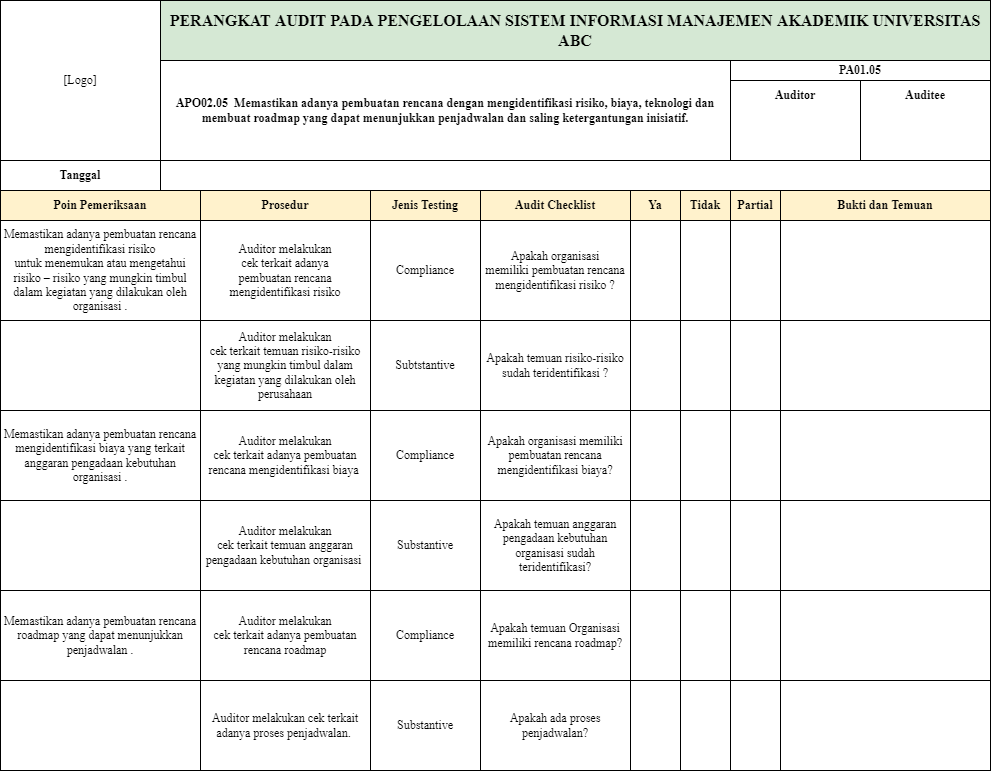

The diagram above was exported from draw.io. Its source (the exported page's mxGraphModel, read from the mxfile embedded in the PNG):
<mxGraphModel dx="1847" dy="571" grid="0" gridSize="10" guides="1" tooltips="1" connect="1" arrows="1" fold="1" page="1" pageScale="1" pageWidth="850" pageHeight="1100" math="0" shadow="0">
  <root>
    <mxCell id="0" />
    <mxCell id="1" parent="0" />
    <mxCell id="8e3Syfaq2LP0DhL3is2f-1" value="[Logo]" style="rounded=0;whiteSpace=wrap;html=1;fontFamily=Times New Roman;" parent="1" vertex="1">
      <mxGeometry x="-118" y="60" width="160" height="160" as="geometry" />
    </mxCell>
    <mxCell id="8e3Syfaq2LP0DhL3is2f-3" value="&lt;span id=&quot;docs-internal-guid-4afa1f85-7fff-2c2e-1aa4-aafdec3c1c03&quot;&gt;&lt;span style=&quot;font-size: 12pt; background-color: transparent; font-weight: 700; font-variant-numeric: normal; font-variant-east-asian: normal; vertical-align: baseline;&quot;&gt;PERANGKAT AUDIT PADA PENGELOLAAN SISTEM INFORMASI MANAJEMEN AKADEMIK UNIVERSITAS ABC&lt;/span&gt;&lt;/span&gt;" style="rounded=0;whiteSpace=wrap;html=1;fillColor=#d5e8d4;strokeColor=#000000;fontFamily=Times New Roman;" parent="1" vertex="1">
      <mxGeometry x="42" y="60" width="830" height="60" as="geometry" />
    </mxCell>
    <mxCell id="8e3Syfaq2LP0DhL3is2f-4" value="APO02.05&amp;nbsp;&amp;nbsp;&lt;span id=&quot;docs-internal-guid-0f1ff708-7fff-8e42-bfe0-15098bb4e2e0&quot; style=&quot;&quot;&gt;&lt;span style=&quot;background-color: transparent; font-variant-numeric: normal; font-variant-east-asian: normal; vertical-align: baseline;&quot;&gt;&lt;font style=&quot;font-size: 12px;&quot;&gt;Memastikan adanya pembuatan rencana dengan mengidentifikasi risiko, biaya, teknologi dan membuat roadmap yang dapat menunjukkan penjadwalan dan saling ketergantungan inisiatif.&lt;/font&gt;&lt;/span&gt;&lt;/span&gt;" style="rounded=0;whiteSpace=wrap;html=1;fontStyle=1;fontFamily=Times New Roman;" parent="1" vertex="1">
      <mxGeometry x="42" y="120" width="570" height="100" as="geometry" />
    </mxCell>
    <mxCell id="8e3Syfaq2LP0DhL3is2f-5" value="PA01.05" style="rounded=0;whiteSpace=wrap;html=1;fontStyle=1;fontFamily=Times New Roman;" parent="1" vertex="1">
      <mxGeometry x="612" y="120" width="260" height="20" as="geometry" />
    </mxCell>
    <mxCell id="8e3Syfaq2LP0DhL3is2f-6" value="" style="rounded=0;whiteSpace=wrap;html=1;fontFamily=Times New Roman;" parent="1" vertex="1">
      <mxGeometry x="612" y="140" width="130" height="80" as="geometry" />
    </mxCell>
    <mxCell id="8e3Syfaq2LP0DhL3is2f-7" value="" style="rounded=0;whiteSpace=wrap;html=1;fontFamily=Times New Roman;" parent="1" vertex="1">
      <mxGeometry x="742" y="140" width="130" height="80" as="geometry" />
    </mxCell>
    <mxCell id="8e3Syfaq2LP0DhL3is2f-8" value="Tanggal" style="rounded=0;whiteSpace=wrap;html=1;fontStyle=1;fontFamily=Times New Roman;" parent="1" vertex="1">
      <mxGeometry x="-118" y="220" width="160" height="30" as="geometry" />
    </mxCell>
    <mxCell id="8e3Syfaq2LP0DhL3is2f-9" value="" style="rounded=0;whiteSpace=wrap;html=1;fontFamily=Times New Roman;" parent="1" vertex="1">
      <mxGeometry x="42" y="220" width="830" height="30" as="geometry" />
    </mxCell>
    <mxCell id="8e3Syfaq2LP0DhL3is2f-10" value="Poin Pemeriksaan" style="rounded=0;whiteSpace=wrap;html=1;fillColor=#fff2cc;strokeColor=#000000;fontStyle=1;fontFamily=Times New Roman;fontColor=#000000;" parent="1" vertex="1">
      <mxGeometry x="-118" y="250" width="200" height="30" as="geometry" />
    </mxCell>
    <mxCell id="8e3Syfaq2LP0DhL3is2f-11" value="Prosedur" style="rounded=0;whiteSpace=wrap;html=1;fillColor=#fff2cc;strokeColor=#000000;fontStyle=1;fontFamily=Times New Roman;fontColor=#000000;" parent="1" vertex="1">
      <mxGeometry x="82" y="250" width="170" height="30" as="geometry" />
    </mxCell>
    <mxCell id="8e3Syfaq2LP0DhL3is2f-12" value="Jenis Testing" style="rounded=0;whiteSpace=wrap;html=1;fillColor=#fff2cc;strokeColor=#000000;fontStyle=1;fontFamily=Times New Roman;fontColor=#000000;" parent="1" vertex="1">
      <mxGeometry x="252" y="250" width="110" height="30" as="geometry" />
    </mxCell>
    <mxCell id="8e3Syfaq2LP0DhL3is2f-13" value="Audit Checklist" style="rounded=0;whiteSpace=wrap;html=1;fillColor=#fff2cc;strokeColor=#000000;fontStyle=1;fontFamily=Times New Roman;fontColor=#000000;" parent="1" vertex="1">
      <mxGeometry x="362" y="250" width="150" height="30" as="geometry" />
    </mxCell>
    <mxCell id="8e3Syfaq2LP0DhL3is2f-15" value="Ya" style="rounded=0;whiteSpace=wrap;html=1;fillColor=#fff2cc;strokeColor=#000000;fontStyle=1;fontFamily=Times New Roman;" parent="1" vertex="1">
      <mxGeometry x="512" y="250" width="50" height="30" as="geometry" />
    </mxCell>
    <mxCell id="8e3Syfaq2LP0DhL3is2f-19" value="Bukti dan Temuan" style="rounded=0;whiteSpace=wrap;html=1;fillColor=#fff2cc;strokeColor=#000000;fontStyle=1;fontFamily=Times New Roman;" parent="1" vertex="1">
      <mxGeometry x="662" y="250" width="210" height="30" as="geometry" />
    </mxCell>
    <mxCell id="8ZUC6llJggUk13cAckyK-1" value="Auditor" style="text;html=1;strokeColor=none;fillColor=none;align=center;verticalAlign=middle;whiteSpace=wrap;rounded=0;fontStyle=1;fontFamily=Times New Roman;" parent="1" vertex="1">
      <mxGeometry x="647" y="140" width="60" height="30" as="geometry" />
    </mxCell>
    <mxCell id="8ZUC6llJggUk13cAckyK-2" value="Auditee" style="text;html=1;strokeColor=none;fillColor=none;align=center;verticalAlign=middle;whiteSpace=wrap;rounded=0;fontStyle=1;fontFamily=Times New Roman;" parent="1" vertex="1">
      <mxGeometry x="777" y="140" width="60" height="30" as="geometry" />
    </mxCell>
    <mxCell id="8ZUC6llJggUk13cAckyK-3" value="&lt;span id=&quot;docs-internal-guid-1b5c5c8c-7fff-04c6-3283-bc6bc5d3327f&quot;&gt;&lt;span style=&quot;background-color: transparent; font-variant-numeric: normal; font-variant-east-asian: normal; vertical-align: baseline;&quot;&gt;Memastikan adanya pembuatan rencana mengidentifikasi risiko untuk&amp;nbsp;menemukan atau mengetahui risiko – risiko yang mungkin timbul dalam kegiatan yang dilakukan oleh organisasi .&lt;/span&gt;&lt;/span&gt;" style="rounded=0;whiteSpace=wrap;html=1;strokeColor=#000000;fontFamily=Times New Roman;fontStyle=0;align=center;" parent="1" vertex="1">
      <mxGeometry x="-118" y="280" width="200" height="100" as="geometry" />
    </mxCell>
    <mxCell id="8ZUC6llJggUk13cAckyK-4" value="Auditor melakukan&lt;br&gt;cek terkait adanya&lt;br&gt;pembuatan rencana mengidentifikasi risiko" style="rounded=0;whiteSpace=wrap;html=1;strokeColor=#000000;fontFamily=Times New Roman;" parent="1" vertex="1">
      <mxGeometry x="82" y="280" width="170" height="100" as="geometry" />
    </mxCell>
    <mxCell id="8ZUC6llJggUk13cAckyK-5" value="Compliance" style="rounded=0;whiteSpace=wrap;html=1;strokeColor=#000000;fontFamily=Times New Roman;" parent="1" vertex="1">
      <mxGeometry x="252" y="280" width="110" height="100" as="geometry" />
    </mxCell>
    <mxCell id="8ZUC6llJggUk13cAckyK-6" value="Apakah organisasi&lt;br&gt;memiliki pembuatan rencana mengidentifikasi risiko ?" style="rounded=0;whiteSpace=wrap;html=1;strokeColor=#000000;fontFamily=Times New Roman;spacing=2;spacingBottom=0;" parent="1" vertex="1">
      <mxGeometry x="362" y="280" width="150" height="100" as="geometry" />
    </mxCell>
    <mxCell id="8ZUC6llJggUk13cAckyK-7" value="" style="rounded=0;whiteSpace=wrap;html=1;strokeColor=#000000;fontFamily=Times New Roman;" parent="1" vertex="1">
      <mxGeometry x="512" y="280" width="50" height="100" as="geometry" />
    </mxCell>
    <mxCell id="8ZUC6llJggUk13cAckyK-10" value="" style="rounded=0;whiteSpace=wrap;html=1;strokeColor=#000000;fontFamily=Times New Roman;" parent="1" vertex="1">
      <mxGeometry x="662" y="280" width="210" height="100" as="geometry" />
    </mxCell>
    <mxCell id="8ZUC6llJggUk13cAckyK-11" value="Tidak" style="rounded=0;whiteSpace=wrap;html=1;fillColor=#fff2cc;strokeColor=#000000;fontStyle=1;fontFamily=Times New Roman;" parent="1" vertex="1">
      <mxGeometry x="562" y="250" width="50" height="30" as="geometry" />
    </mxCell>
    <mxCell id="8ZUC6llJggUk13cAckyK-12" value="Partial" style="rounded=0;whiteSpace=wrap;html=1;fillColor=#fff2cc;strokeColor=#000000;fontStyle=1;fontFamily=Times New Roman;" parent="1" vertex="1">
      <mxGeometry x="612" y="250" width="50" height="30" as="geometry" />
    </mxCell>
    <mxCell id="8ZUC6llJggUk13cAckyK-13" value="" style="rounded=0;whiteSpace=wrap;html=1;strokeColor=#000000;fontFamily=Times New Roman;" parent="1" vertex="1">
      <mxGeometry x="562" y="280" width="50" height="100" as="geometry" />
    </mxCell>
    <mxCell id="8ZUC6llJggUk13cAckyK-14" value="" style="rounded=0;whiteSpace=wrap;html=1;strokeColor=#000000;fontFamily=Times New Roman;" parent="1" vertex="1">
      <mxGeometry x="612" y="280" width="50" height="100" as="geometry" />
    </mxCell>
    <mxCell id="C11HIu_Nt-lU05498WPt-1" value="" style="rounded=0;whiteSpace=wrap;html=1;strokeColor=#000000;fontFamily=Times New Roman;" parent="1" vertex="1">
      <mxGeometry x="-118" y="380" width="200" height="90" as="geometry" />
    </mxCell>
    <mxCell id="C11HIu_Nt-lU05498WPt-3" value="Auditor melakukan&lt;br&gt;cek terkait temuan risiko-risiko yang mungkin timbul dalam kegiatan yang dilakukan oleh perusahaan" style="rounded=0;whiteSpace=wrap;html=1;strokeColor=#000000;fontFamily=Times New Roman;" parent="1" vertex="1">
      <mxGeometry x="82" y="380" width="170" height="90" as="geometry" />
    </mxCell>
    <mxCell id="C11HIu_Nt-lU05498WPt-4" value="Subtstantive" style="rounded=0;whiteSpace=wrap;html=1;strokeColor=#000000;fontFamily=Times New Roman;" parent="1" vertex="1">
      <mxGeometry x="252" y="380" width="110" height="90" as="geometry" />
    </mxCell>
    <mxCell id="C11HIu_Nt-lU05498WPt-5" value="Apakah temuan risiko-risiko sudah teridentifikasi ?" style="rounded=0;whiteSpace=wrap;html=1;strokeColor=#000000;fontFamily=Times New Roman;" parent="1" vertex="1">
      <mxGeometry x="362" y="380" width="150" height="90" as="geometry" />
    </mxCell>
    <mxCell id="C11HIu_Nt-lU05498WPt-6" value="" style="rounded=0;whiteSpace=wrap;html=1;strokeColor=#000000;fontFamily=Times New Roman;" parent="1" vertex="1">
      <mxGeometry x="512" y="380" width="50" height="90" as="geometry" />
    </mxCell>
    <mxCell id="C11HIu_Nt-lU05498WPt-7" value="" style="rounded=0;whiteSpace=wrap;html=1;strokeColor=#000000;fontFamily=Times New Roman;" parent="1" vertex="1">
      <mxGeometry x="562" y="380" width="50" height="90" as="geometry" />
    </mxCell>
    <mxCell id="C11HIu_Nt-lU05498WPt-8" value="" style="rounded=0;whiteSpace=wrap;html=1;strokeColor=#000000;fontFamily=Times New Roman;" parent="1" vertex="1">
      <mxGeometry x="612" y="380" width="50" height="90" as="geometry" />
    </mxCell>
    <mxCell id="C11HIu_Nt-lU05498WPt-9" value="" style="rounded=0;whiteSpace=wrap;html=1;strokeColor=#000000;fontFamily=Times New Roman;" parent="1" vertex="1">
      <mxGeometry x="662" y="380" width="210" height="90" as="geometry" />
    </mxCell>
    <mxCell id="hAs74G_W-SguemklX3AN-1" value="Memastikan adanya pembuatan rencana mengidentifikasi biaya yang terkait anggaran pengadaan kebutuhan organisasi ." style="rounded=0;whiteSpace=wrap;html=1;strokeColor=#000000;fontFamily=Times New Roman;" parent="1" vertex="1">
      <mxGeometry x="-118" y="470" width="200" height="90" as="geometry" />
    </mxCell>
    <mxCell id="hAs74G_W-SguemklX3AN-2" value="Auditor melakukan&lt;br&gt;cek terkait adanya pembuatan rencana mengidentifikasi biaya&amp;nbsp;" style="rounded=0;whiteSpace=wrap;html=1;strokeColor=#000000;fontFamily=Times New Roman;" parent="1" vertex="1">
      <mxGeometry x="82" y="470" width="170" height="90" as="geometry" />
    </mxCell>
    <mxCell id="hAs74G_W-SguemklX3AN-3" value="Compliance" style="rounded=0;whiteSpace=wrap;html=1;strokeColor=#000000;fontFamily=Times New Roman;" parent="1" vertex="1">
      <mxGeometry x="252" y="470" width="110" height="90" as="geometry" />
    </mxCell>
    <mxCell id="hAs74G_W-SguemklX3AN-4" value="Apakah organisasi memiliki pembuatan rencana mengidentifikasi biaya?" style="rounded=0;whiteSpace=wrap;html=1;strokeColor=#000000;fontFamily=Times New Roman;" parent="1" vertex="1">
      <mxGeometry x="362" y="470" width="150" height="90" as="geometry" />
    </mxCell>
    <mxCell id="hAs74G_W-SguemklX3AN-5" value="" style="rounded=0;whiteSpace=wrap;html=1;strokeColor=#000000;fontFamily=Times New Roman;" parent="1" vertex="1">
      <mxGeometry x="512" y="470" width="50" height="90" as="geometry" />
    </mxCell>
    <mxCell id="hAs74G_W-SguemklX3AN-6" value="" style="rounded=0;whiteSpace=wrap;html=1;strokeColor=#000000;fontFamily=Times New Roman;" parent="1" vertex="1">
      <mxGeometry x="562" y="470" width="50" height="90" as="geometry" />
    </mxCell>
    <mxCell id="hAs74G_W-SguemklX3AN-7" value="" style="rounded=0;whiteSpace=wrap;html=1;strokeColor=#000000;fontFamily=Times New Roman;" parent="1" vertex="1">
      <mxGeometry x="612" y="470" width="50" height="90" as="geometry" />
    </mxCell>
    <mxCell id="hAs74G_W-SguemklX3AN-9" value="" style="rounded=0;whiteSpace=wrap;html=1;strokeColor=#000000;fontFamily=Times New Roman;" parent="1" vertex="1">
      <mxGeometry x="662" y="470" width="210" height="90" as="geometry" />
    </mxCell>
    <mxCell id="hAs74G_W-SguemklX3AN-10" value="" style="rounded=0;whiteSpace=wrap;html=1;strokeColor=#000000;fontFamily=Times New Roman;" parent="1" vertex="1">
      <mxGeometry x="-118" y="560" width="200" height="90" as="geometry" />
    </mxCell>
    <mxCell id="hAs74G_W-SguemklX3AN-11" value="Auditor melakukan&lt;br&gt;cek terkait temuan anggaran pengadaan kebutuhan organisasi&amp;nbsp;" style="rounded=0;whiteSpace=wrap;html=1;strokeColor=#000000;fontFamily=Times New Roman;" parent="1" vertex="1">
      <mxGeometry x="82" y="560" width="170" height="90" as="geometry" />
    </mxCell>
    <mxCell id="hAs74G_W-SguemklX3AN-12" value="Substantive" style="rounded=0;whiteSpace=wrap;html=1;strokeColor=#000000;fontFamily=Times New Roman;" parent="1" vertex="1">
      <mxGeometry x="252" y="560" width="110" height="90" as="geometry" />
    </mxCell>
    <mxCell id="hAs74G_W-SguemklX3AN-13" value="Apakah temuan anggaran pengadaan kebutuhan organisasi sudah teridentifikasi?" style="rounded=0;whiteSpace=wrap;html=1;strokeColor=#000000;fontFamily=Times New Roman;" parent="1" vertex="1">
      <mxGeometry x="362" y="560" width="150" height="90" as="geometry" />
    </mxCell>
    <mxCell id="hAs74G_W-SguemklX3AN-14" value="" style="rounded=0;whiteSpace=wrap;html=1;strokeColor=#000000;fontFamily=Times New Roman;" parent="1" vertex="1">
      <mxGeometry x="512" y="560" width="50" height="90" as="geometry" />
    </mxCell>
    <mxCell id="hAs74G_W-SguemklX3AN-15" value="" style="rounded=0;whiteSpace=wrap;html=1;strokeColor=#000000;fontFamily=Times New Roman;" parent="1" vertex="1">
      <mxGeometry x="562" y="560" width="50" height="90" as="geometry" />
    </mxCell>
    <mxCell id="hAs74G_W-SguemklX3AN-16" value="" style="rounded=0;whiteSpace=wrap;html=1;strokeColor=#000000;fontFamily=Times New Roman;" parent="1" vertex="1">
      <mxGeometry x="612" y="560" width="50" height="90" as="geometry" />
    </mxCell>
    <mxCell id="hAs74G_W-SguemklX3AN-17" value="" style="rounded=0;whiteSpace=wrap;html=1;strokeColor=#000000;fontFamily=Times New Roman;" parent="1" vertex="1">
      <mxGeometry x="662" y="560" width="210" height="90" as="geometry" />
    </mxCell>
    <mxCell id="hAs74G_W-SguemklX3AN-18" value="Memastikan adanya pembuatan rencana roadmap yang dapat menunjukkan penjadwalan ." style="rounded=0;whiteSpace=wrap;html=1;strokeColor=#000000;fontFamily=Times New Roman;" parent="1" vertex="1">
      <mxGeometry x="-118" y="650" width="200" height="90" as="geometry" />
    </mxCell>
    <mxCell id="hAs74G_W-SguemklX3AN-19" value="Auditor melakukan&lt;br&gt;cek terkait adanya pembuatan rencana roadmap" style="rounded=0;whiteSpace=wrap;html=1;strokeColor=#000000;fontFamily=Times New Roman;" parent="1" vertex="1">
      <mxGeometry x="82" y="650" width="170" height="90" as="geometry" />
    </mxCell>
    <mxCell id="hAs74G_W-SguemklX3AN-20" value="Compliance" style="rounded=0;whiteSpace=wrap;html=1;strokeColor=#000000;fontFamily=Times New Roman;" parent="1" vertex="1">
      <mxGeometry x="252" y="650" width="110" height="90" as="geometry" />
    </mxCell>
    <mxCell id="hAs74G_W-SguemklX3AN-21" value="Apakah temuan Organisasi memiliki rencana roadmap?" style="rounded=0;whiteSpace=wrap;html=1;strokeColor=#000000;fontFamily=Times New Roman;" parent="1" vertex="1">
      <mxGeometry x="362" y="650" width="150" height="90" as="geometry" />
    </mxCell>
    <mxCell id="hAs74G_W-SguemklX3AN-22" value="" style="rounded=0;whiteSpace=wrap;html=1;strokeColor=#000000;fontFamily=Times New Roman;" parent="1" vertex="1">
      <mxGeometry x="512" y="650" width="50" height="90" as="geometry" />
    </mxCell>
    <mxCell id="hAs74G_W-SguemklX3AN-23" value="" style="rounded=0;whiteSpace=wrap;html=1;strokeColor=#000000;fontFamily=Times New Roman;" parent="1" vertex="1">
      <mxGeometry x="562" y="650" width="50" height="90" as="geometry" />
    </mxCell>
    <mxCell id="hAs74G_W-SguemklX3AN-24" value="" style="rounded=0;whiteSpace=wrap;html=1;strokeColor=#000000;fontFamily=Times New Roman;" parent="1" vertex="1">
      <mxGeometry x="612" y="650" width="50" height="90" as="geometry" />
    </mxCell>
    <mxCell id="hAs74G_W-SguemklX3AN-25" value="" style="rounded=0;whiteSpace=wrap;html=1;strokeColor=#000000;fontFamily=Times New Roman;" parent="1" vertex="1">
      <mxGeometry x="662" y="650" width="210" height="90" as="geometry" />
    </mxCell>
    <mxCell id="hAs74G_W-SguemklX3AN-26" value="" style="rounded=0;whiteSpace=wrap;html=1;strokeColor=#000000;fontFamily=Times New Roman;" parent="1" vertex="1">
      <mxGeometry x="-118" y="740" width="200" height="90" as="geometry" />
    </mxCell>
    <mxCell id="hAs74G_W-SguemklX3AN-27" value="Auditor melakukan cek terkait adanya proses penjadwalan.&amp;nbsp;" style="rounded=0;whiteSpace=wrap;html=1;strokeColor=#000000;fontFamily=Times New Roman;" parent="1" vertex="1">
      <mxGeometry x="82" y="740" width="170" height="90" as="geometry" />
    </mxCell>
    <mxCell id="hAs74G_W-SguemklX3AN-28" value="Substantive" style="rounded=0;whiteSpace=wrap;html=1;strokeColor=#000000;fontFamily=Times New Roman;" parent="1" vertex="1">
      <mxGeometry x="252" y="740" width="110" height="90" as="geometry" />
    </mxCell>
    <mxCell id="hAs74G_W-SguemklX3AN-29" value="Apakah ada proses penjadwalan?" style="rounded=0;whiteSpace=wrap;html=1;strokeColor=#000000;fontFamily=Times New Roman;" parent="1" vertex="1">
      <mxGeometry x="362" y="740" width="150" height="90" as="geometry" />
    </mxCell>
    <mxCell id="hAs74G_W-SguemklX3AN-30" value="" style="rounded=0;whiteSpace=wrap;html=1;strokeColor=#000000;fontFamily=Times New Roman;" parent="1" vertex="1">
      <mxGeometry x="512" y="740" width="50" height="90" as="geometry" />
    </mxCell>
    <mxCell id="hAs74G_W-SguemklX3AN-31" value="" style="rounded=0;whiteSpace=wrap;html=1;strokeColor=#000000;fontFamily=Times New Roman;" parent="1" vertex="1">
      <mxGeometry x="562" y="740" width="50" height="90" as="geometry" />
    </mxCell>
    <mxCell id="hAs74G_W-SguemklX3AN-32" value="" style="rounded=0;whiteSpace=wrap;html=1;strokeColor=#000000;fontFamily=Times New Roman;" parent="1" vertex="1">
      <mxGeometry x="612" y="740" width="50" height="90" as="geometry" />
    </mxCell>
    <mxCell id="hAs74G_W-SguemklX3AN-33" value="" style="rounded=0;whiteSpace=wrap;html=1;strokeColor=#000000;fontFamily=Times New Roman;" parent="1" vertex="1">
      <mxGeometry x="662" y="740" width="210" height="90" as="geometry" />
    </mxCell>
  </root>
</mxGraphModel>